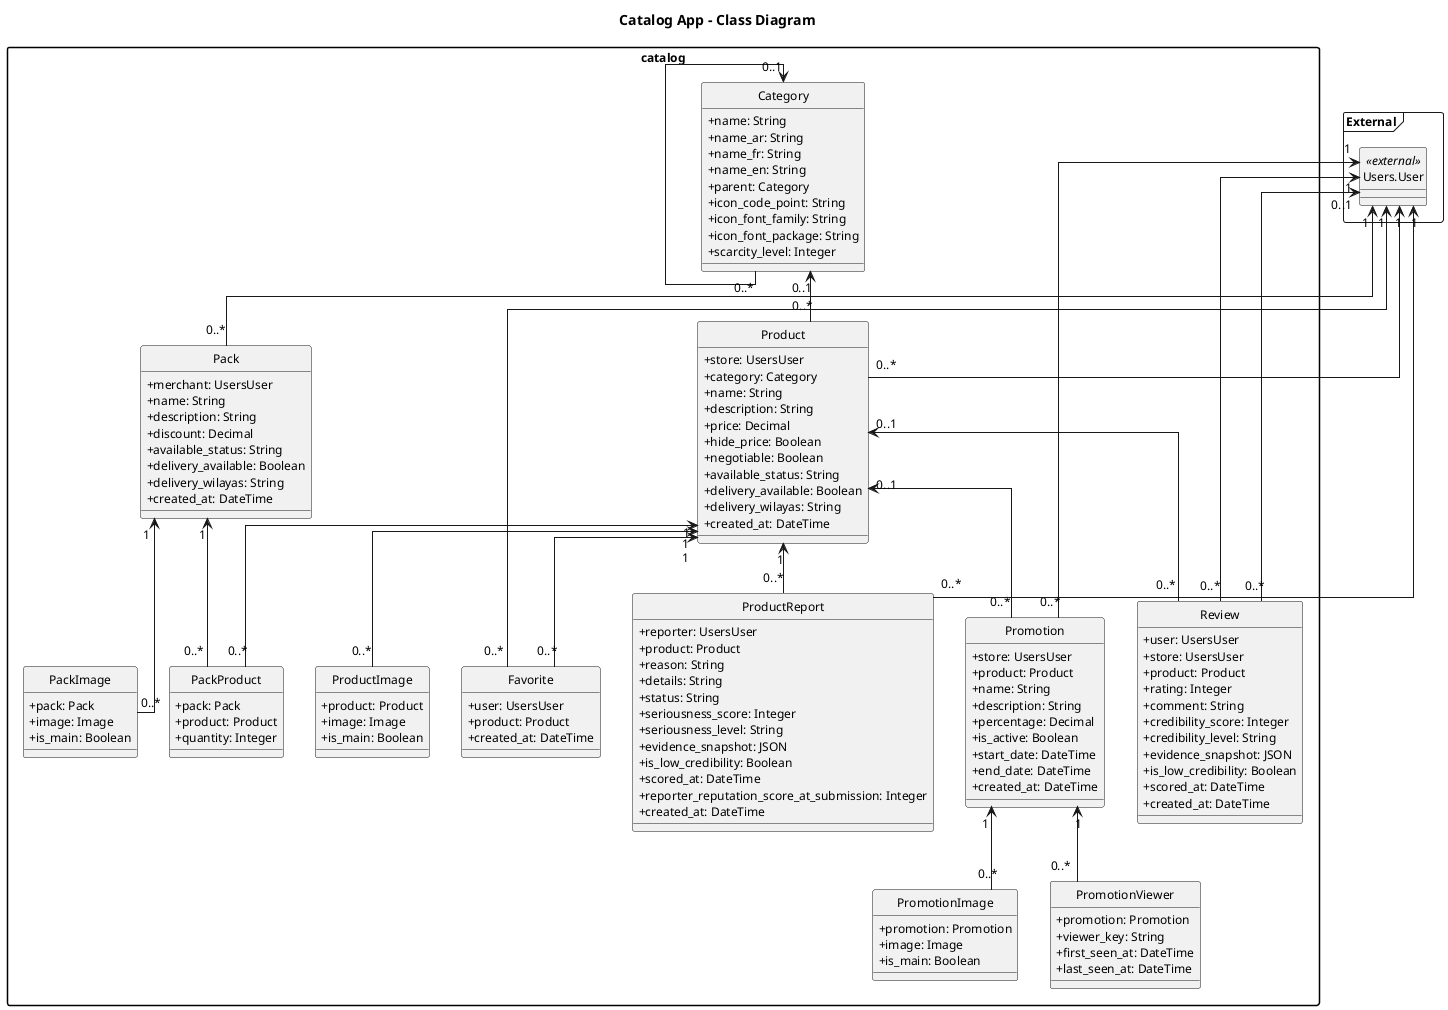

The diagram above was rendered by PlantUML. Its source (embedded in the PNG):
@startuml
title Catalog App - Class Diagram
top to bottom direction
hide circle
skinparam classAttributeIconSize 0
skinparam linetype ortho
skinparam packageStyle rectangle
skinparam shadowing false
skinparam defaultFontName Times New Roman
skinparam defaultFontSize 12
skinparam ranksep 50
skinparam nodesep 32

package "catalog" {
  class Category {
    +name: String
    +name_ar: String
    +name_fr: String
    +name_en: String
    +parent: Category
    +icon_code_point: String
    +icon_font_family: String
    +icon_font_package: String
    +scarcity_level: Integer
  }

  class Product {
    +store: UsersUser
    +category: Category
    +name: String
    +description: String
    +price: Decimal
    +hide_price: Boolean
    +negotiable: Boolean
    +available_status: String
    +delivery_available: Boolean
    +delivery_wilayas: String
    +created_at: DateTime
  }

  class ProductImage {
    +product: Product
    +image: Image
    +is_main: Boolean
  }

  class Promotion {
    +store: UsersUser
    +product: Product
    +name: String
    +description: String
    +percentage: Decimal
    +is_active: Boolean
    +start_date: DateTime
    +end_date: DateTime
    +created_at: DateTime
  }

  class PromotionImage {
    +promotion: Promotion
    +image: Image
    +is_main: Boolean
  }

  class PromotionViewer {
    +promotion: Promotion
    +viewer_key: String
    +first_seen_at: DateTime
    +last_seen_at: DateTime
  }

  class Pack {
    +merchant: UsersUser
    +name: String
    +description: String
    +discount: Decimal
    +available_status: String
    +delivery_available: Boolean
    +delivery_wilayas: String
    +created_at: DateTime
  }

  class PackImage {
    +pack: Pack
    +image: Image
    +is_main: Boolean
  }

  class PackProduct {
    +pack: Pack
    +product: Product
    +quantity: Integer
  }

  class Review {
    +user: UsersUser
    +store: UsersUser
    +product: Product
    +rating: Integer
    +comment: String
    +credibility_score: Integer
    +credibility_level: String
    +evidence_snapshot: JSON
    +is_low_credibility: Boolean
    +scored_at: DateTime
    +created_at: DateTime
  }

  class Favorite {
    +user: UsersUser
    +product: Product
    +created_at: DateTime
  }

  class ProductReport {
    +reporter: UsersUser
    +product: Product
    +reason: String
    +details: String
    +status: String
    +seriousness_score: Integer
    +seriousness_level: String
    +evidence_snapshot: JSON
    +is_low_credibility: Boolean
    +scored_at: DateTime
    +reporter_reputation_score_at_submission: Integer
    +created_at: DateTime
  }
}

package "External" <<Frame>> {
  class "Users.User" as UsersUser <<external>>
}

Category "0..1" <-- "0..*" Category
Category "0..1" <-- "0..*" Product
UsersUser "1" <-- "0..*" Product
Product "1" <-- "0..*" ProductImage
Product "0..1" <-- "0..*" Promotion
UsersUser "1" <-- "0..*" Promotion
Promotion "1" <-- "0..*" PromotionImage
Promotion "1" <-- "0..*" PromotionViewer
UsersUser "1" <-- "0..*" Pack
Pack "1" <-- "0..*" PackImage
Pack "1" <-- "0..*" PackProduct
Product "1" <-- "0..*" PackProduct
UsersUser "1" <-- "0..*" Review
UsersUser "0..1" <-- "0..*" Review
Product "0..1" <-- "0..*" Review
UsersUser "1" <-- "0..*" Favorite
Product "1" <-- "0..*" Favorite
UsersUser "1" <-- "0..*" ProductReport
Product "1" <-- "0..*" ProductReport

@enduml